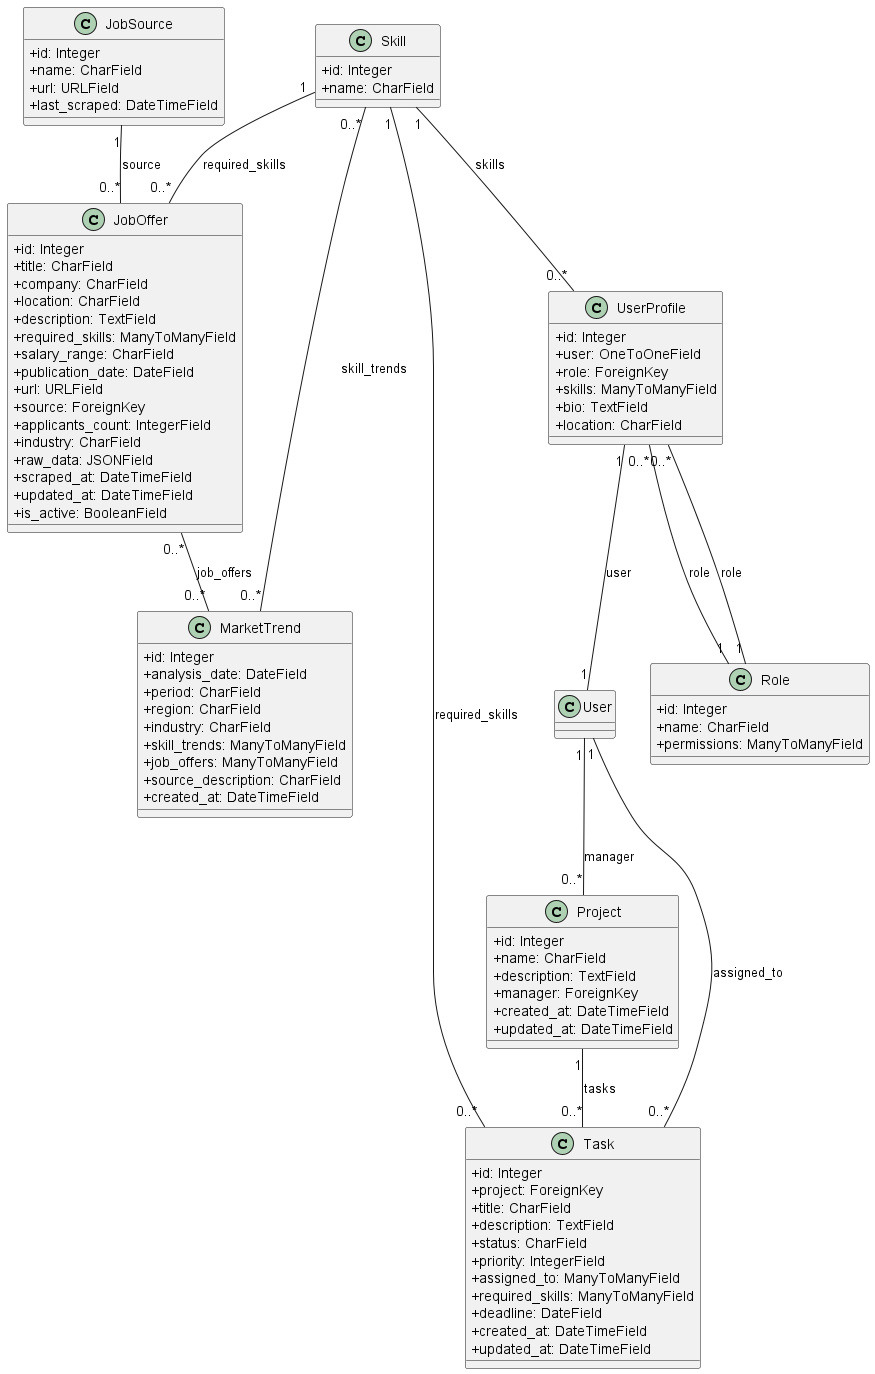

The diagram above was rendered by PlantUML. Its source (embedded in the PNG):
@startuml
' Define styles
skinparam classAttributeIconSize 0

' Entities
class Skill {
    + id: Integer
    + name: CharField
}

class Role {
    + id: Integer
    + name: CharField
    + permissions: ManyToManyField
}

class UserProfile {
    + id: Integer
    + user: OneToOneField
    + role: ForeignKey
    + skills: ManyToManyField
    + bio: TextField
    + location: CharField
}

class Project {
    + id: Integer
    + name: CharField
    + description: TextField
    + manager: ForeignKey
    + created_at: DateTimeField
    + updated_at: DateTimeField
}

class Task {
    + id: Integer
    + project: ForeignKey
    + title: CharField
    + description: TextField
    + status: CharField
    + priority: IntegerField
    + assigned_to: ManyToManyField
    + required_skills: ManyToManyField
    + deadline: DateField
    + created_at: DateTimeField
    + updated_at: DateTimeField
}

class JobSource {
    + id: Integer
    + name: CharField
    + url: URLField
    + last_scraped: DateTimeField
}

class JobOffer {
    + id: Integer
    + title: CharField
    + company: CharField
    + location: CharField
    + description: TextField
    + required_skills: ManyToManyField
    + salary_range: CharField
    + publication_date: DateField
    + url: URLField
    + source: ForeignKey
    + applicants_count: IntegerField
    + industry: CharField
    + raw_data: JSONField
    + scraped_at: DateTimeField
    + updated_at: DateTimeField
    + is_active: BooleanField
}

class MarketTrend {
    + id: Integer
    + analysis_date: DateField
    + period: CharField
    + region: CharField
    + industry: CharField
    + skill_trends: ManyToManyField
    + job_offers: ManyToManyField
    + source_description: CharField
    + created_at: DateTimeField
}

' Relationships
Skill "1" -- "0..*" UserProfile : skills
Skill "1" -- "0..*" Task : required_skills
Skill "1" -- "0..*" JobOffer : required_skills
Skill "0..*" -- "0..*" MarketTrend : skill_trends

Role "1" -- "0..*" UserProfile : role

UserProfile "1" -- "1" User : user
UserProfile "0..*" -- "1" Role : role

Project "1" -- "0..*" Task : tasks
User "1" -- "0..*" Project : manager
User "1" -- "0..*" Task : assigned_to

JobSource "1" -- "0..*" JobOffer : source

JobOffer "0..*" -- "0..*" MarketTrend : job_offers
@enduml